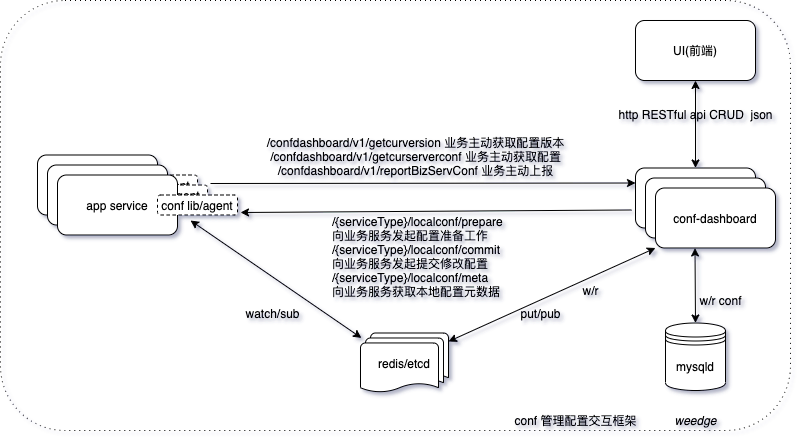

The diagram above was exported from draw.io. Its source (the exported page's mxGraphModel, read from the mxfile embedded in the PNG):
<mxGraphModel dx="946" dy="530" grid="1" gridSize="10" guides="1" tooltips="1" connect="1" arrows="1" fold="1" page="1" pageScale="1" pageWidth="827" pageHeight="1169" background="none" math="0" shadow="1">
  <root>
    <mxCell id="0" />
    <mxCell id="1" parent="0" />
    <mxCell id="uvSu8wLFIg_Yb7Uv35T6-29" value="" style="rounded=1;whiteSpace=wrap;html=1;strokeWidth=1;dashed=1;dashPattern=1 4;shadow=0;fillColor=none;" vertex="1" parent="1">
      <mxGeometry x="30" y="120" width="790" height="430" as="geometry" />
    </mxCell>
    <mxCell id="uvSu8wLFIg_Yb7Uv35T6-1" value="conf-dashboard" style="rounded=1;whiteSpace=wrap;html=1;" vertex="1" parent="1">
      <mxGeometry x="665" y="287.5" width="120" height="60" as="geometry" />
    </mxCell>
    <mxCell id="uvSu8wLFIg_Yb7Uv35T6-2" value="UI(前端)" style="rounded=1;whiteSpace=wrap;html=1;" vertex="1" parent="1">
      <mxGeometry x="665" y="140" width="120" height="60" as="geometry" />
    </mxCell>
    <mxCell id="uvSu8wLFIg_Yb7Uv35T6-3" value="业务服务" style="rounded=1;whiteSpace=wrap;html=1;" vertex="1" parent="1">
      <mxGeometry x="67" y="274.5" width="120" height="60" as="geometry" />
    </mxCell>
    <mxCell id="uvSu8wLFIg_Yb7Uv35T6-5" value="redis/etcd" style="strokeWidth=1;html=1;shape=mxgraph.flowchart.multi-document;whiteSpace=wrap;" vertex="1" parent="1">
      <mxGeometry x="390" y="452.5" width="88" height="60" as="geometry" />
    </mxCell>
    <mxCell id="uvSu8wLFIg_Yb7Uv35T6-6" value="conf-dashboard" style="rounded=1;whiteSpace=wrap;html=1;" vertex="1" parent="1">
      <mxGeometry x="675" y="297.5" width="120" height="60" as="geometry" />
    </mxCell>
    <mxCell id="uvSu8wLFIg_Yb7Uv35T6-7" value="conf-dashboard" style="rounded=1;whiteSpace=wrap;html=1;" vertex="1" parent="1">
      <mxGeometry x="685" y="307.5" width="120" height="60" as="geometry" />
    </mxCell>
    <mxCell id="uvSu8wLFIg_Yb7Uv35T6-8" value="lib/agent" style="rounded=1;whiteSpace=wrap;html=1;strokeWidth=1;dashed=1;" vertex="1" parent="1">
      <mxGeometry x="167" y="294.5" width="60" height="20" as="geometry" />
    </mxCell>
    <mxCell id="uvSu8wLFIg_Yb7Uv35T6-9" value="业务服务" style="rounded=1;whiteSpace=wrap;html=1;" vertex="1" parent="1">
      <mxGeometry x="77" y="284.5" width="120" height="60" as="geometry" />
    </mxCell>
    <mxCell id="uvSu8wLFIg_Yb7Uv35T6-10" value="lib/agent" style="rounded=1;whiteSpace=wrap;html=1;strokeWidth=1;dashed=1;" vertex="1" parent="1">
      <mxGeometry x="177" y="304.5" width="60" height="20" as="geometry" />
    </mxCell>
    <mxCell id="uvSu8wLFIg_Yb7Uv35T6-11" value="app service" style="rounded=1;whiteSpace=wrap;html=1;" vertex="1" parent="1">
      <mxGeometry x="87" y="294.5" width="120" height="60" as="geometry" />
    </mxCell>
    <mxCell id="uvSu8wLFIg_Yb7Uv35T6-12" value="conf lib/agent" style="rounded=1;whiteSpace=wrap;html=1;strokeWidth=1;dashed=1;" vertex="1" parent="1">
      <mxGeometry x="187" y="314.5" width="80" height="20" as="geometry" />
    </mxCell>
    <mxCell id="uvSu8wLFIg_Yb7Uv35T6-14" value="" style="endArrow=classic;startArrow=classic;html=1;rounded=0;exitX=0.011;exitY=0.083;exitDx=0;exitDy=0;exitPerimeter=0;" edge="1" parent="1" source="uvSu8wLFIg_Yb7Uv35T6-5">
      <mxGeometry width="50" height="50" relative="1" as="geometry">
        <mxPoint x="390" y="430" as="sourcePoint" />
        <mxPoint x="220" y="340" as="targetPoint" />
      </mxGeometry>
    </mxCell>
    <mxCell id="uvSu8wLFIg_Yb7Uv35T6-16" value="" style="endArrow=classic;startArrow=classic;html=1;rounded=0;entryX=0.5;entryY=0;entryDx=0;entryDy=0;exitX=0.5;exitY=1;exitDx=0;exitDy=0;" edge="1" parent="1" source="uvSu8wLFIg_Yb7Uv35T6-2" target="uvSu8wLFIg_Yb7Uv35T6-1">
      <mxGeometry width="50" height="50" relative="1" as="geometry">
        <mxPoint x="495" y="427.5" as="sourcePoint" />
        <mxPoint x="545" y="377.5" as="targetPoint" />
      </mxGeometry>
    </mxCell>
    <mxCell id="uvSu8wLFIg_Yb7Uv35T6-17" value="http RESTful api CRUD&amp;nbsp; json" style="text;html=1;align=center;verticalAlign=middle;resizable=0;points=[];autosize=1;strokeColor=none;fillColor=none;" vertex="1" parent="1">
      <mxGeometry x="640" y="224" width="170" height="20" as="geometry" />
    </mxCell>
    <mxCell id="uvSu8wLFIg_Yb7Uv35T6-18" value="" style="endArrow=classic;startArrow=classic;html=1;rounded=0;exitX=0.5;exitY=1;exitDx=0;exitDy=0;entryX=0.5;entryY=0;entryDx=0;entryDy=0;entryPerimeter=0;" edge="1" parent="1">
      <mxGeometry width="50" height="50" relative="1" as="geometry">
        <mxPoint x="724.5" y="367.5" as="sourcePoint" />
        <mxPoint x="725" y="442.5" as="targetPoint" />
      </mxGeometry>
    </mxCell>
    <mxCell id="uvSu8wLFIg_Yb7Uv35T6-19" value="" style="endArrow=classic;startArrow=classic;html=1;rounded=0;entryX=0;entryY=1;entryDx=0;entryDy=0;exitX=1;exitY=0.142;exitDx=0;exitDy=0;exitPerimeter=0;" edge="1" parent="1" source="uvSu8wLFIg_Yb7Uv35T6-5" target="uvSu8wLFIg_Yb7Uv35T6-7">
      <mxGeometry width="50" height="50" relative="1" as="geometry">
        <mxPoint x="460" y="460" as="sourcePoint" />
        <mxPoint x="440" y="370" as="targetPoint" />
      </mxGeometry>
    </mxCell>
    <mxCell id="uvSu8wLFIg_Yb7Uv35T6-20" value="" style="endArrow=classic;html=1;rounded=0;entryX=0;entryY=0.25;entryDx=0;entryDy=0;" edge="1" parent="1" target="uvSu8wLFIg_Yb7Uv35T6-1">
      <mxGeometry width="50" height="50" relative="1" as="geometry">
        <mxPoint x="240" y="303" as="sourcePoint" />
        <mxPoint x="440" y="370" as="targetPoint" />
      </mxGeometry>
    </mxCell>
    <mxCell id="uvSu8wLFIg_Yb7Uv35T6-21" value="" style="endArrow=classic;html=1;rounded=0;exitX=-0.033;exitY=0.883;exitDx=0;exitDy=0;exitPerimeter=0;" edge="1" parent="1">
      <mxGeometry width="50" height="50" relative="1" as="geometry">
        <mxPoint x="661.04" y="329.48" as="sourcePoint" />
        <mxPoint x="270" y="332" as="targetPoint" />
      </mxGeometry>
    </mxCell>
    <mxCell id="uvSu8wLFIg_Yb7Uv35T6-22" value="put/pub" style="text;html=1;align=center;verticalAlign=middle;resizable=0;points=[];autosize=1;strokeColor=none;fillColor=none;" vertex="1" parent="1">
      <mxGeometry x="540" y="422.5" width="60" height="20" as="geometry" />
    </mxCell>
    <mxCell id="uvSu8wLFIg_Yb7Uv35T6-23" value="watch/sub" style="text;html=1;align=center;verticalAlign=middle;resizable=0;points=[];autosize=1;strokeColor=none;fillColor=none;" vertex="1" parent="1">
      <mxGeometry x="267" y="422.5" width="70" height="20" as="geometry" />
    </mxCell>
    <mxCell id="uvSu8wLFIg_Yb7Uv35T6-24" value="/confdashboard/v1/getcurversion 业务主动获取配置版本&lt;br&gt;/confdashboard/v1/getcurserverconf 业务主动获取配置&lt;br&gt;/confdashboard/v1/reportBizServConf 业务主动上报" style="text;html=1;align=center;verticalAlign=middle;resizable=0;points=[];autosize=1;strokeColor=none;fillColor=none;" vertex="1" parent="1">
      <mxGeometry x="290" y="250.5" width="310" height="50" as="geometry" />
    </mxCell>
    <mxCell id="uvSu8wLFIg_Yb7Uv35T6-25" value="/{serviceType}/localconf/prepare &lt;br&gt;向业务服务发起配置准备工作&lt;br&gt;/{serviceType}/localconf/commit&amp;nbsp;&lt;br&gt;向业务服务发起提交修改配置&lt;br&gt;/{serviceType}/localconf/meta&lt;br&gt;向业务服务获取本地配置元数据" style="text;whiteSpace=wrap;html=1;" vertex="1" parent="1">
      <mxGeometry x="360" y="327.5" width="200" height="30" as="geometry" />
    </mxCell>
    <mxCell id="uvSu8wLFIg_Yb7Uv35T6-26" value="w/r conf" style="text;html=1;align=center;verticalAlign=middle;resizable=0;points=[];autosize=1;strokeColor=none;fillColor=none;" vertex="1" parent="1">
      <mxGeometry x="720" y="410" width="60" height="20" as="geometry" />
    </mxCell>
    <mxCell id="uvSu8wLFIg_Yb7Uv35T6-27" value="mysqld" style="shape=datastore;whiteSpace=wrap;html=1;strokeWidth=1;" vertex="1" parent="1">
      <mxGeometry x="695" y="442.5" width="60" height="67.5" as="geometry" />
    </mxCell>
    <mxCell id="uvSu8wLFIg_Yb7Uv35T6-28" value="w/r" style="text;html=1;align=center;verticalAlign=middle;resizable=0;points=[];autosize=1;strokeColor=none;fillColor=none;" vertex="1" parent="1">
      <mxGeometry x="605" y="400" width="30" height="20" as="geometry" />
    </mxCell>
    <mxCell id="uvSu8wLFIg_Yb7Uv35T6-30" value="conf 管理配置交互框架" style="text;html=1;align=center;verticalAlign=middle;resizable=0;points=[];autosize=1;strokeColor=none;fillColor=none;" vertex="1" parent="1">
      <mxGeometry x="535" y="530" width="140" height="20" as="geometry" />
    </mxCell>
    <mxCell id="uvSu8wLFIg_Yb7Uv35T6-31" value="weedge" style="text;html=1;align=center;verticalAlign=middle;resizable=0;points=[];autosize=1;strokeColor=none;fillColor=none;fontStyle=2" vertex="1" parent="1">
      <mxGeometry x="695" y="530" width="60" height="20" as="geometry" />
    </mxCell>
  </root>
</mxGraphModel>